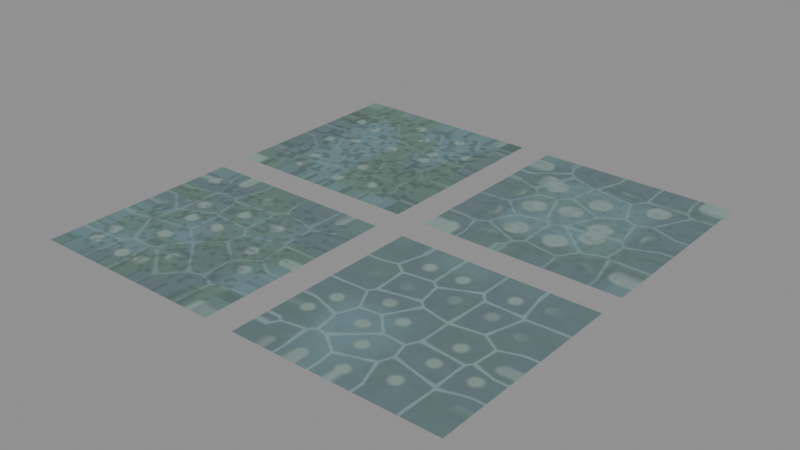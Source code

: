 # Source: volatiles.blend  (saved by Blender 5.2.45; exported with 4.5.12 LTS)
import bpy
from mathutils import Matrix  # noqa: F401  (used for matrix-valued properties, if any)

bpy.ops.wm.read_factory_settings(use_empty=True)
scene = bpy.context.scene
scene.name = 'Scene'

# ---- images (referenced by path relative to the original .blend; pixels are not part of the script)
import os
ASSET_DIR = os.environ.get("B2B_ASSET_DIR", "")  # directory of the original .blend (textures are referenced by path, not embedded)
HERE = os.path.dirname(os.path.abspath(__file__))  # packed textures are extracted next to this script under _unpacked/

def load_image(name, relpath, width, height, colorspace="sRGB"):
    """Load a texture the original file referenced (path relative to the .blend, or extracted next to this script)."""
    p = next((c for c in (os.path.join(HERE, relpath), os.path.join(ASSET_DIR, relpath)) if relpath and os.path.exists(c)), "")
    if p:
        img = bpy.data.images.load(p, check_existing=True)
        img.name = name
    else:  # same state as the original file: an image datablock whose file is absent (Cycles renders it pink)
        img = bpy.data.images.new(name, width, height)
        img.source = "FILE"
        img.filepath = "//" + (relpath or name)
    img.colorspace_settings.name = colorspace
    return img
img_volatiles_base = load_image('volatiles:base', '_unpacked/volatiles_base.558066ad.png', 1024, 1024, 'sRGB')
img_volatiles_normal = load_image('volatiles:normal', '_unpacked/volatiles_normal.0d4cdc12.png', 1024, 1024, 'Non-Color')
img_volatiles_orm = load_image('volatiles:orm', '_unpacked/volatiles_orm.73fed0a7.png', 1024, 1024, 'Non-Color')

# ---- materials (node trees are filled in below, after node groups)
mat_material_world_resource_volatiles_weathered = bpy.data.materials.new('material.world.resource.volatiles.weathered')
mat_material_world_resource_volatiles_fresh_fracture = bpy.data.materials.new('material.world.resource.volatiles.fresh_fracture')
mat_material_world_resource_volatiles_patinated = bpy.data.materials.new('material.world.resource.volatiles.patinated')
mat_material_world_resource_volatiles_inclusion_rich = bpy.data.materials.new('material.world.resource.volatiles.inclusion_rich')

# ---- material node trees
mat_material_world_resource_volatiles_weathered.use_nodes = True; mat_material_world_resource_volatiles_weathered.node_tree.nodes.clear()
_N = mat_material_world_resource_volatiles_weathered.node_tree.nodes; _L = mat_material_world_resource_volatiles_weathered.node_tree.links
n0 = _N.new('ShaderNodeBsdfPrincipled'); n0.name = 'Principled BSDF'; n0.location = (-200, 100)
n0.inputs[10].default_value = 0.005
n1 = _N.new('ShaderNodeOutputMaterial'); n1.name = 'Material Output'; n1.location = (200, 100)
n2 = _N.new('ShaderNodeTexCoord'); n2.name = 'Texture Coordinate'; n2.location = (0, 0)
n3 = _N.new('ShaderNodeVectorMath'); n3.name = 'Vector Math'; n3.location = (0, 0)
n3.operation = 'MULTIPLY_ADD'
n3.inputs[1].default_value = (0.5, 0.5, 1.0)
n3.inputs[2].default_value = (0.0, 0.5, 0.0)
n4 = _N.new('ShaderNodeTexImage'); n4.name = 'Image Texture'; n4.location = (0, 0)
n4.label = 'base'
n4.image = img_volatiles_base
n5 = _N.new('ShaderNodeTexImage'); n5.name = 'Image Texture.001'; n5.location = (0, 0)
n5.label = 'normal'
n5.image = img_volatiles_normal
n6 = _N.new('ShaderNodeTexImage'); n6.name = 'Image Texture.002'; n6.location = (0, 0)
n6.label = 'orm'
n6.image = img_volatiles_orm
n7 = _N.new('ShaderNodeMixRGB'); n7.name = 'Mix (Legacy)'; n7.location = (0, 0)
n7.blend_type = 'MULTIPLY'
n7.inputs[0].default_value = 1.0
n7.inputs[2].default_value = (0.33, 0.58, 0.64, 1.0)
n8 = _N.new('ShaderNodeNormalMap'); n8.name = 'Normal Map'; n8.location = (0, 0)
n8.width = 160
n9 = _N.new('ShaderNodeSeparateColor'); n9.name = 'Separate Color'; n9.location = (0, 0)
_L.new(n0.outputs[0], n1.inputs[0])
_L.new(n2.outputs[2], n3.inputs[0])
_L.new(n3.outputs[0], n4.inputs[0])
_L.new(n3.outputs[0], n5.inputs[0])
_L.new(n3.outputs[0], n6.inputs[0])
_L.new(n4.outputs[0], n7.inputs[1])
_L.new(n7.outputs[0], n0.inputs[0])
_L.new(n5.outputs[0], n8.inputs[1])
_L.new(n8.outputs[0], n0.inputs[5])
_L.new(n6.outputs[0], n9.inputs[0])
_L.new(n9.outputs[1], n0.inputs[2])
_L.new(n9.outputs[2], n0.inputs[1])
n1.is_active_output = True
mat_material_world_resource_volatiles_fresh_fracture.use_nodes = True; mat_material_world_resource_volatiles_fresh_fracture.node_tree.nodes.clear()
_N = mat_material_world_resource_volatiles_fresh_fracture.node_tree.nodes; _L = mat_material_world_resource_volatiles_fresh_fracture.node_tree.links
n0 = _N.new('ShaderNodeBsdfPrincipled'); n0.name = 'Principled BSDF'; n0.location = (-200, 100)
n0.inputs[10].default_value = 0.005
n1 = _N.new('ShaderNodeOutputMaterial'); n1.name = 'Material Output'; n1.location = (200, 100)
n2 = _N.new('ShaderNodeTexCoord'); n2.name = 'Texture Coordinate'; n2.location = (0, 0)
n3 = _N.new('ShaderNodeVectorMath'); n3.name = 'Vector Math'; n3.location = (0, 0)
n3.operation = 'MULTIPLY_ADD'
n3.inputs[1].default_value = (0.5, 0.5, 1.0)
n3.inputs[2].default_value = (0.5, 0.5, 0.0)
n4 = _N.new('ShaderNodeTexImage'); n4.name = 'Image Texture'; n4.location = (0, 0)
n4.label = 'base'
n4.image = img_volatiles_base
n5 = _N.new('ShaderNodeTexImage'); n5.name = 'Image Texture.001'; n5.location = (0, 0)
n5.label = 'normal'
n5.image = img_volatiles_normal
n6 = _N.new('ShaderNodeTexImage'); n6.name = 'Image Texture.002'; n6.location = (0, 0)
n6.label = 'orm'
n6.image = img_volatiles_orm
n7 = _N.new('ShaderNodeMixRGB'); n7.name = 'Mix (Legacy)'; n7.location = (0, 0)
n7.blend_type = 'MULTIPLY'
n7.inputs[0].default_value = 1.0
n7.inputs[2].default_value = (0.33, 0.58, 0.64, 1.0)
n8 = _N.new('ShaderNodeNormalMap'); n8.name = 'Normal Map'; n8.location = (0, 0)
n8.width = 160
n9 = _N.new('ShaderNodeSeparateColor'); n9.name = 'Separate Color'; n9.location = (0, 0)
_L.new(n0.outputs[0], n1.inputs[0])
_L.new(n2.outputs[2], n3.inputs[0])
_L.new(n3.outputs[0], n4.inputs[0])
_L.new(n3.outputs[0], n5.inputs[0])
_L.new(n3.outputs[0], n6.inputs[0])
_L.new(n4.outputs[0], n7.inputs[1])
_L.new(n7.outputs[0], n0.inputs[0])
_L.new(n5.outputs[0], n8.inputs[1])
_L.new(n8.outputs[0], n0.inputs[5])
_L.new(n6.outputs[0], n9.inputs[0])
_L.new(n9.outputs[1], n0.inputs[2])
_L.new(n9.outputs[2], n0.inputs[1])
n1.is_active_output = True
mat_material_world_resource_volatiles_patinated.use_nodes = True; mat_material_world_resource_volatiles_patinated.node_tree.nodes.clear()
_N = mat_material_world_resource_volatiles_patinated.node_tree.nodes; _L = mat_material_world_resource_volatiles_patinated.node_tree.links
n0 = _N.new('ShaderNodeBsdfPrincipled'); n0.name = 'Principled BSDF'; n0.location = (-200, 100)
n0.inputs[10].default_value = 0.005
n1 = _N.new('ShaderNodeOutputMaterial'); n1.name = 'Material Output'; n1.location = (200, 100)
n2 = _N.new('ShaderNodeTexCoord'); n2.name = 'Texture Coordinate'; n2.location = (0, 0)
n3 = _N.new('ShaderNodeVectorMath'); n3.name = 'Vector Math'; n3.location = (0, 0)
n3.operation = 'MULTIPLY_ADD'
n3.inputs[1].default_value = (0.5, 0.5, 1.0)
n4 = _N.new('ShaderNodeTexImage'); n4.name = 'Image Texture'; n4.location = (0, 0)
n4.label = 'base'
n4.image = img_volatiles_base
n5 = _N.new('ShaderNodeTexImage'); n5.name = 'Image Texture.001'; n5.location = (0, 0)
n5.label = 'normal'
n5.image = img_volatiles_normal
n6 = _N.new('ShaderNodeTexImage'); n6.name = 'Image Texture.002'; n6.location = (0, 0)
n6.label = 'orm'
n6.image = img_volatiles_orm
n7 = _N.new('ShaderNodeMixRGB'); n7.name = 'Mix (Legacy)'; n7.location = (0, 0)
n7.blend_type = 'MULTIPLY'
n7.inputs[0].default_value = 1.0
n7.inputs[2].default_value = (0.33, 0.58, 0.64, 1.0)
n8 = _N.new('ShaderNodeNormalMap'); n8.name = 'Normal Map'; n8.location = (0, 0)
n8.width = 160
n9 = _N.new('ShaderNodeSeparateColor'); n9.name = 'Separate Color'; n9.location = (0, 0)
_L.new(n0.outputs[0], n1.inputs[0])
_L.new(n2.outputs[2], n3.inputs[0])
_L.new(n3.outputs[0], n4.inputs[0])
_L.new(n3.outputs[0], n5.inputs[0])
_L.new(n3.outputs[0], n6.inputs[0])
_L.new(n4.outputs[0], n7.inputs[1])
_L.new(n7.outputs[0], n0.inputs[0])
_L.new(n5.outputs[0], n8.inputs[1])
_L.new(n8.outputs[0], n0.inputs[5])
_L.new(n6.outputs[0], n9.inputs[0])
_L.new(n9.outputs[1], n0.inputs[2])
_L.new(n9.outputs[2], n0.inputs[1])
n1.is_active_output = True
mat_material_world_resource_volatiles_inclusion_rich.use_nodes = True; mat_material_world_resource_volatiles_inclusion_rich.node_tree.nodes.clear()
_N = mat_material_world_resource_volatiles_inclusion_rich.node_tree.nodes; _L = mat_material_world_resource_volatiles_inclusion_rich.node_tree.links
n0 = _N.new('ShaderNodeBsdfPrincipled'); n0.name = 'Principled BSDF'; n0.location = (-200, 100)
n0.inputs[10].default_value = 0.005
n1 = _N.new('ShaderNodeOutputMaterial'); n1.name = 'Material Output'; n1.location = (200, 100)
n2 = _N.new('ShaderNodeTexCoord'); n2.name = 'Texture Coordinate'; n2.location = (0, 0)
n3 = _N.new('ShaderNodeVectorMath'); n3.name = 'Vector Math'; n3.location = (0, 0)
n3.operation = 'MULTIPLY_ADD'
n3.inputs[1].default_value = (0.5, 0.5, 1.0)
n3.inputs[2].default_value = (0.5, 0.0, 0.0)
n4 = _N.new('ShaderNodeTexImage'); n4.name = 'Image Texture'; n4.location = (0, 0)
n4.label = 'base'
n4.image = img_volatiles_base
n5 = _N.new('ShaderNodeTexImage'); n5.name = 'Image Texture.001'; n5.location = (0, 0)
n5.label = 'normal'
n5.image = img_volatiles_normal
n6 = _N.new('ShaderNodeTexImage'); n6.name = 'Image Texture.002'; n6.location = (0, 0)
n6.label = 'orm'
n6.image = img_volatiles_orm
n7 = _N.new('ShaderNodeMixRGB'); n7.name = 'Mix (Legacy)'; n7.location = (0, 0)
n7.blend_type = 'MULTIPLY'
n7.inputs[0].default_value = 1.0
n7.inputs[2].default_value = (0.33, 0.58, 0.64, 1.0)
n8 = _N.new('ShaderNodeNormalMap'); n8.name = 'Normal Map'; n8.location = (0, 0)
n8.width = 160
n9 = _N.new('ShaderNodeSeparateColor'); n9.name = 'Separate Color'; n9.location = (0, 0)
_L.new(n0.outputs[0], n1.inputs[0])
_L.new(n2.outputs[2], n3.inputs[0])
_L.new(n3.outputs[0], n4.inputs[0])
_L.new(n3.outputs[0], n5.inputs[0])
_L.new(n3.outputs[0], n6.inputs[0])
_L.new(n4.outputs[0], n7.inputs[1])
_L.new(n7.outputs[0], n0.inputs[0])
_L.new(n5.outputs[0], n8.inputs[1])
_L.new(n8.outputs[0], n0.inputs[5])
_L.new(n6.outputs[0], n9.inputs[0])
_L.new(n9.outputs[1], n0.inputs[2])
_L.new(n9.outputs[2], n0.inputs[1])
n1.is_active_output = True

# ---- meshes
me_plane = bpy.data.meshes.new('Plane')
me_plane.from_pydata([(-0.5, -0.5, 0.0), (0.5, -0.5, 0.0), (-0.5, 0.5, 0.0), (0.5, 0.5, 0.0)], [], [(0, 1, 3, 2)])
_uv = me_plane.uv_layers.new(name='UVMap')
_uv.uv.foreach_set('vector', [0.0, 0.0, 1.0, 0.0, 1.0, 1.0, 0.0, 1.0])
me_plane.materials.append(mat_material_world_resource_volatiles_weathered)
me_plane.update()
me_plane_001 = bpy.data.meshes.new('Plane.001')
me_plane_001.from_pydata([(-0.5, -0.5, 0.0), (0.5, -0.5, 0.0), (-0.5, 0.5, 0.0), (0.5, 0.5, 0.0)], [], [(0, 1, 3, 2)])
_uv = me_plane_001.uv_layers.new(name='UVMap')
_uv.uv.foreach_set('vector', [0.0, 0.0, 1.0, 0.0, 1.0, 1.0, 0.0, 1.0])
me_plane_001.materials.append(mat_material_world_resource_volatiles_fresh_fracture)
me_plane_001.update()
me_plane_002 = bpy.data.meshes.new('Plane.002')
me_plane_002.from_pydata([(-0.5, -0.5, 0.0), (0.5, -0.5, 0.0), (-0.5, 0.5, 0.0), (0.5, 0.5, 0.0)], [], [(0, 1, 3, 2)])
_uv = me_plane_002.uv_layers.new(name='UVMap')
_uv.uv.foreach_set('vector', [0.0, 0.0, 1.0, 0.0, 1.0, 1.0, 0.0, 1.0])
me_plane_002.materials.append(mat_material_world_resource_volatiles_patinated)
me_plane_002.update()
me_plane_003 = bpy.data.meshes.new('Plane.003')
me_plane_003.from_pydata([(-0.5, -0.5, 0.0), (0.5, -0.5, 0.0), (-0.5, 0.5, 0.0), (0.5, 0.5, 0.0)], [], [(0, 1, 3, 2)])
_uv = me_plane_003.uv_layers.new(name='UVMap')
_uv.uv.foreach_set('vector', [0.0, 0.0, 1.0, 0.0, 1.0, 1.0, 0.0, 1.0])
me_plane_003.materials.append(mat_material_world_resource_volatiles_inclusion_rich)
me_plane_003.update()

# ---- objects
ob_editor_swatch__weathered = bpy.data.objects.new('Editor swatch: weathered', me_plane)
ob_editor_swatch__fresh_fracture = bpy.data.objects.new('Editor swatch: fresh_fracture', me_plane_001)
ob_editor_swatch__patinated = bpy.data.objects.new('Editor swatch: patinated', me_plane_002)
ob_editor_swatch__inclusion_rich = bpy.data.objects.new('Editor swatch: inclusion_rich', me_plane_003)

# ---- transforms, parenting, visibility, modifiers, constraints
ob_editor_swatch__weathered.location = (0.0, 0.0, 0.0)
ob_editor_swatch__fresh_fracture.location = (1.15, 0.0, 0.0)
ob_editor_swatch__patinated.location = (0.0, 1.15, 0.0)
ob_editor_swatch__inclusion_rich.location = (1.15, 1.15, 0.0)

# ---- collection membership
scene.collection.objects.link(ob_editor_swatch__weathered)
scene.collection.objects.link(ob_editor_swatch__fresh_fracture)
scene.collection.objects.link(ob_editor_swatch__patinated)
scene.collection.objects.link(ob_editor_swatch__inclusion_rich)

# ---- scene / render settings (as saved in the file)
scene.frame_start = 1; scene.frame_end = 250; scene.frame_set(1)
scene.render.engine = 'BLENDER_EEVEE_NEXT'
scene.render.bake_bias = 0.0
scene.render.bake_samples = 0
scene.render.compositor_device = 'GPU'
scene.eevee.use_volume_custom_range = False
scene.eevee.fast_gi_thickness_near = 0.1
scene.eevee.fast_gi_thickness_far = 0.0
scene.eevee.ray_tracing_options.screen_trace_thickness = 0.1
bpy.context.view_layer.update()

# ---- added for rendering (the .blend has no active camera and no usable light): camera, sun + grey world if the file has none
cam_auto = bpy.data.cameras.new('AutoCamera')
cam_auto.lens = 50.0
cam_auto.sensor_width = 36.0
cam_auto.clip_end = 1000.0
ob_auto_camera = bpy.data.objects.new('AutoCamera', cam_auto)
scene.collection.objects.link(ob_auto_camera)
ob_auto_camera.location = (3.3882, -2.80084, 2.25056)
ob_auto_camera.rotation_euler = (1.09748, -7.21219e-08, 0.694738)
scene.camera = ob_auto_camera
light_auto_sun = bpy.data.lights.new('AutoSun', 'SUN')
light_auto_sun.energy = 3.0
light_auto_sun.angle = 0.0523599
ob_auto_sun = bpy.data.objects.new('AutoSun', light_auto_sun)
scene.collection.objects.link(ob_auto_sun)
ob_auto_sun.rotation_euler = (0.872665, 0.174533, 0.523599)
if scene.world is None:
    world_auto = bpy.data.worlds.new('AutoWorld')
    world_auto.color = (0.3, 0.3, 0.3)
    scene.world = world_auto
bpy.context.view_layer.update()

